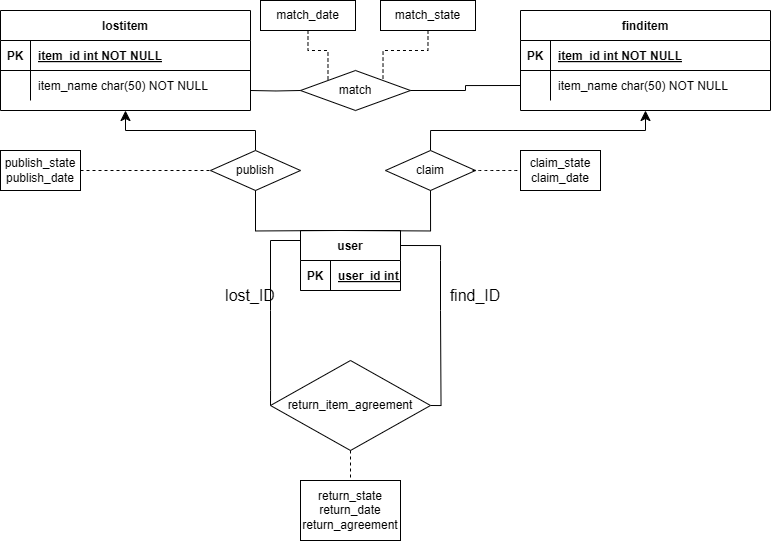

The diagram above was exported from draw.io. Its source (the exported page's mxGraphModel, read from the mxfile embedded in the PNG):
<mxGraphModel dx="2085" dy="614" grid="1" gridSize="10" guides="1" tooltips="1" connect="1" arrows="1" fold="1" page="1" pageScale="1" pageWidth="850" pageHeight="1100" math="0" shadow="0" extFonts="Permanent Marker^https://fonts.googleapis.com/css?family=Permanent+Marker">
  <root>
    <mxCell id="0" />
    <mxCell id="1" parent="0" />
    <mxCell id="C-vyLk0tnHw3VtMMgP7b-23" value="lostitem" style="shape=table;startSize=30;container=1;collapsible=1;childLayout=tableLayout;fixedRows=1;rowLines=0;fontStyle=1;align=center;resizeLast=1;" parent="1" vertex="1">
      <mxGeometry x="-50" y="60" width="250" height="100" as="geometry">
        <mxRectangle x="-50" y="60" width="80" height="30" as="alternateBounds" />
      </mxGeometry>
    </mxCell>
    <mxCell id="C-vyLk0tnHw3VtMMgP7b-24" value="" style="shape=partialRectangle;collapsible=0;dropTarget=0;pointerEvents=0;fillColor=none;points=[[0,0.5],[1,0.5]];portConstraint=eastwest;top=0;left=0;right=0;bottom=1;" parent="C-vyLk0tnHw3VtMMgP7b-23" vertex="1">
      <mxGeometry y="30" width="250" height="30" as="geometry" />
    </mxCell>
    <mxCell id="C-vyLk0tnHw3VtMMgP7b-25" value="PK" style="shape=partialRectangle;overflow=hidden;connectable=0;fillColor=none;top=0;left=0;bottom=0;right=0;fontStyle=1;" parent="C-vyLk0tnHw3VtMMgP7b-24" vertex="1">
      <mxGeometry width="30" height="30" as="geometry">
        <mxRectangle width="30" height="30" as="alternateBounds" />
      </mxGeometry>
    </mxCell>
    <mxCell id="C-vyLk0tnHw3VtMMgP7b-26" value="item_id int NOT NULL " style="shape=partialRectangle;overflow=hidden;connectable=0;fillColor=none;top=0;left=0;bottom=0;right=0;align=left;spacingLeft=6;fontStyle=5;" parent="C-vyLk0tnHw3VtMMgP7b-24" vertex="1">
      <mxGeometry x="30" width="220" height="30" as="geometry">
        <mxRectangle width="220" height="30" as="alternateBounds" />
      </mxGeometry>
    </mxCell>
    <mxCell id="C-vyLk0tnHw3VtMMgP7b-27" value="" style="shape=partialRectangle;collapsible=0;dropTarget=0;pointerEvents=0;fillColor=none;points=[[0,0.5],[1,0.5]];portConstraint=eastwest;top=0;left=0;right=0;bottom=0;" parent="C-vyLk0tnHw3VtMMgP7b-23" vertex="1">
      <mxGeometry y="60" width="250" height="30" as="geometry" />
    </mxCell>
    <mxCell id="C-vyLk0tnHw3VtMMgP7b-28" value="" style="shape=partialRectangle;overflow=hidden;connectable=0;fillColor=none;top=0;left=0;bottom=0;right=0;" parent="C-vyLk0tnHw3VtMMgP7b-27" vertex="1">
      <mxGeometry width="30" height="30" as="geometry">
        <mxRectangle width="30" height="30" as="alternateBounds" />
      </mxGeometry>
    </mxCell>
    <mxCell id="C-vyLk0tnHw3VtMMgP7b-29" value="item_name char(50) NOT NULL" style="shape=partialRectangle;overflow=hidden;connectable=0;fillColor=none;top=0;left=0;bottom=0;right=0;align=left;spacingLeft=6;" parent="C-vyLk0tnHw3VtMMgP7b-27" vertex="1">
      <mxGeometry x="30" width="220" height="30" as="geometry">
        <mxRectangle width="220" height="30" as="alternateBounds" />
      </mxGeometry>
    </mxCell>
    <mxCell id="CdwIW5U7gkdBpkko7iu_-1" value="finditem" style="shape=table;startSize=30;container=1;collapsible=1;childLayout=tableLayout;fixedRows=1;rowLines=0;fontStyle=1;align=center;resizeLast=1;" parent="1" vertex="1">
      <mxGeometry x="470" y="60" width="250" height="100" as="geometry">
        <mxRectangle x="370" y="120" width="80" height="30" as="alternateBounds" />
      </mxGeometry>
    </mxCell>
    <mxCell id="CdwIW5U7gkdBpkko7iu_-2" value="" style="shape=partialRectangle;collapsible=0;dropTarget=0;pointerEvents=0;fillColor=none;points=[[0,0.5],[1,0.5]];portConstraint=eastwest;top=0;left=0;right=0;bottom=1;" parent="CdwIW5U7gkdBpkko7iu_-1" vertex="1">
      <mxGeometry y="30" width="250" height="30" as="geometry" />
    </mxCell>
    <mxCell id="CdwIW5U7gkdBpkko7iu_-3" value="PK" style="shape=partialRectangle;overflow=hidden;connectable=0;fillColor=none;top=0;left=0;bottom=0;right=0;fontStyle=1;" parent="CdwIW5U7gkdBpkko7iu_-2" vertex="1">
      <mxGeometry width="30" height="30" as="geometry">
        <mxRectangle width="30" height="30" as="alternateBounds" />
      </mxGeometry>
    </mxCell>
    <mxCell id="CdwIW5U7gkdBpkko7iu_-4" value="item_id int NOT NULL " style="shape=partialRectangle;overflow=hidden;connectable=0;fillColor=none;top=0;left=0;bottom=0;right=0;align=left;spacingLeft=6;fontStyle=5;" parent="CdwIW5U7gkdBpkko7iu_-2" vertex="1">
      <mxGeometry x="30" width="220" height="30" as="geometry">
        <mxRectangle width="220" height="30" as="alternateBounds" />
      </mxGeometry>
    </mxCell>
    <mxCell id="CdwIW5U7gkdBpkko7iu_-5" value="" style="shape=partialRectangle;collapsible=0;dropTarget=0;pointerEvents=0;fillColor=none;points=[[0,0.5],[1,0.5]];portConstraint=eastwest;top=0;left=0;right=0;bottom=0;" parent="CdwIW5U7gkdBpkko7iu_-1" vertex="1">
      <mxGeometry y="60" width="250" height="30" as="geometry" />
    </mxCell>
    <mxCell id="CdwIW5U7gkdBpkko7iu_-6" value="" style="shape=partialRectangle;overflow=hidden;connectable=0;fillColor=none;top=0;left=0;bottom=0;right=0;" parent="CdwIW5U7gkdBpkko7iu_-5" vertex="1">
      <mxGeometry width="30" height="30" as="geometry">
        <mxRectangle width="30" height="30" as="alternateBounds" />
      </mxGeometry>
    </mxCell>
    <mxCell id="CdwIW5U7gkdBpkko7iu_-7" value="item_name char(50) NOT NULL" style="shape=partialRectangle;overflow=hidden;connectable=0;fillColor=none;top=0;left=0;bottom=0;right=0;align=left;spacingLeft=6;" parent="CdwIW5U7gkdBpkko7iu_-5" vertex="1">
      <mxGeometry x="30" width="220" height="30" as="geometry">
        <mxRectangle width="220" height="30" as="alternateBounds" />
      </mxGeometry>
    </mxCell>
    <mxCell id="CdwIW5U7gkdBpkko7iu_-8" value="match" style="rhombus;whiteSpace=wrap;html=1;" parent="1" vertex="1">
      <mxGeometry x="250" y="120" width="110" height="40" as="geometry" />
    </mxCell>
    <mxCell id="CdwIW5U7gkdBpkko7iu_-9" value="" style="endArrow=none;html=1;rounded=0;fontSize=12;startSize=8;endSize=8;entryX=0;entryY=0.5;entryDx=0;entryDy=0;edgeStyle=orthogonalEdgeStyle;" parent="1" target="CdwIW5U7gkdBpkko7iu_-8" edge="1">
      <mxGeometry width="50" height="50" relative="1" as="geometry">
        <mxPoint x="200" y="140" as="sourcePoint" />
        <mxPoint x="250" y="90" as="targetPoint" />
      </mxGeometry>
    </mxCell>
    <mxCell id="CdwIW5U7gkdBpkko7iu_-12" value="match_date" style="rounded=0;whiteSpace=wrap;html=1;" parent="1" vertex="1">
      <mxGeometry x="210" y="50" width="95" height="30" as="geometry" />
    </mxCell>
    <mxCell id="CdwIW5U7gkdBpkko7iu_-17" value="match_state" style="rounded=0;whiteSpace=wrap;html=1;" parent="1" vertex="1">
      <mxGeometry x="330" y="50" width="95" height="30" as="geometry" />
    </mxCell>
    <mxCell id="CdwIW5U7gkdBpkko7iu_-20" value="user" style="shape=table;startSize=30;container=1;collapsible=1;childLayout=tableLayout;fixedRows=1;rowLines=0;fontStyle=1;align=center;resizeLast=1;" parent="1" vertex="1">
      <mxGeometry x="250" y="280" width="100" height="60" as="geometry">
        <mxRectangle x="250" y="280" width="80" height="30" as="alternateBounds" />
      </mxGeometry>
    </mxCell>
    <mxCell id="CdwIW5U7gkdBpkko7iu_-21" value="" style="shape=partialRectangle;collapsible=0;dropTarget=0;pointerEvents=0;fillColor=none;points=[[0,0.5],[1,0.5]];portConstraint=eastwest;top=0;left=0;right=0;bottom=1;" parent="CdwIW5U7gkdBpkko7iu_-20" vertex="1">
      <mxGeometry y="30" width="100" height="30" as="geometry" />
    </mxCell>
    <mxCell id="CdwIW5U7gkdBpkko7iu_-22" value="PK" style="shape=partialRectangle;overflow=hidden;connectable=0;fillColor=none;top=0;left=0;bottom=0;right=0;fontStyle=1;" parent="CdwIW5U7gkdBpkko7iu_-21" vertex="1">
      <mxGeometry width="30" height="30" as="geometry">
        <mxRectangle width="30" height="30" as="alternateBounds" />
      </mxGeometry>
    </mxCell>
    <mxCell id="CdwIW5U7gkdBpkko7iu_-23" value="user_id int NOT NULL " style="shape=partialRectangle;overflow=hidden;connectable=0;fillColor=none;top=0;left=0;bottom=0;right=0;align=left;spacingLeft=6;fontStyle=5;" parent="CdwIW5U7gkdBpkko7iu_-21" vertex="1">
      <mxGeometry x="30" width="70" height="30" as="geometry">
        <mxRectangle width="70" height="30" as="alternateBounds" />
      </mxGeometry>
    </mxCell>
    <mxCell id="CdwIW5U7gkdBpkko7iu_-29" style="edgeStyle=orthogonalEdgeStyle;rounded=0;orthogonalLoop=1;jettySize=auto;html=1;exitX=0.5;exitY=0;exitDx=0;exitDy=0;entryX=0.5;entryY=1;entryDx=0;entryDy=0;fontSize=12;startSize=8;endSize=8;" parent="1" source="CdwIW5U7gkdBpkko7iu_-27" target="C-vyLk0tnHw3VtMMgP7b-23" edge="1">
      <mxGeometry relative="1" as="geometry" />
    </mxCell>
    <mxCell id="CdwIW5U7gkdBpkko7iu_-27" value="publish" style="rhombus;whiteSpace=wrap;html=1;" parent="1" vertex="1">
      <mxGeometry x="160" y="200" width="90" height="40" as="geometry" />
    </mxCell>
    <mxCell id="CdwIW5U7gkdBpkko7iu_-30" style="edgeStyle=orthogonalEdgeStyle;rounded=0;orthogonalLoop=1;jettySize=auto;html=1;exitX=0.5;exitY=0;exitDx=0;exitDy=0;entryX=0.5;entryY=1;entryDx=0;entryDy=0;fontSize=12;startSize=8;endSize=8;" parent="1" source="CdwIW5U7gkdBpkko7iu_-28" target="CdwIW5U7gkdBpkko7iu_-1" edge="1">
      <mxGeometry relative="1" as="geometry" />
    </mxCell>
    <mxCell id="CdwIW5U7gkdBpkko7iu_-28" value="claim" style="rhombus;whiteSpace=wrap;html=1;" parent="1" vertex="1">
      <mxGeometry x="335" y="200" width="90" height="40" as="geometry" />
    </mxCell>
    <mxCell id="CdwIW5U7gkdBpkko7iu_-33" value="" style="endArrow=none;html=1;rounded=0;fontSize=12;startSize=8;endSize=8;entryX=0.5;entryY=1;entryDx=0;entryDy=0;edgeStyle=orthogonalEdgeStyle;" parent="1" target="CdwIW5U7gkdBpkko7iu_-28" edge="1">
      <mxGeometry width="50" height="50" relative="1" as="geometry">
        <mxPoint x="290" y="280" as="sourcePoint" />
        <mxPoint x="340" y="230" as="targetPoint" />
      </mxGeometry>
    </mxCell>
    <mxCell id="CdwIW5U7gkdBpkko7iu_-34" value="" style="endArrow=none;html=1;rounded=0;fontSize=12;startSize=8;endSize=8;entryX=0.5;entryY=1;entryDx=0;entryDy=0;edgeStyle=orthogonalEdgeStyle;" parent="1" target="CdwIW5U7gkdBpkko7iu_-27" edge="1">
      <mxGeometry width="50" height="50" relative="1" as="geometry">
        <mxPoint x="290" y="280" as="sourcePoint" />
        <mxPoint x="210" y="240" as="targetPoint" />
      </mxGeometry>
    </mxCell>
    <mxCell id="CdwIW5U7gkdBpkko7iu_-35" value="claim_state&lt;div&gt;claim_date&lt;/div&gt;" style="rounded=0;whiteSpace=wrap;html=1;" parent="1" vertex="1">
      <mxGeometry x="470" y="200" width="80" height="40" as="geometry" />
    </mxCell>
    <mxCell id="CdwIW5U7gkdBpkko7iu_-36" value="" style="endArrow=none;dashed=1;html=1;rounded=0;fontSize=12;startSize=8;endSize=8;curved=1;entryX=0;entryY=0.5;entryDx=0;entryDy=0;" parent="1" target="CdwIW5U7gkdBpkko7iu_-35" edge="1">
      <mxGeometry width="50" height="50" relative="1" as="geometry">
        <mxPoint x="422" y="220" as="sourcePoint" />
        <mxPoint x="530" y="180" as="targetPoint" />
      </mxGeometry>
    </mxCell>
    <mxCell id="CdwIW5U7gkdBpkko7iu_-37" value="publish_state&lt;div&gt;publish_date&lt;/div&gt;" style="rounded=0;whiteSpace=wrap;html=1;" parent="1" vertex="1">
      <mxGeometry x="-50" y="200" width="80" height="40" as="geometry" />
    </mxCell>
    <mxCell id="CdwIW5U7gkdBpkko7iu_-39" value="" style="endArrow=none;html=1;rounded=0;fontSize=12;startSize=8;endSize=8;curved=1;" parent="1" edge="1">
      <mxGeometry width="50" height="50" relative="1" as="geometry">
        <mxPoint x="220" y="290" as="sourcePoint" />
        <mxPoint x="250" y="290" as="targetPoint" />
      </mxGeometry>
    </mxCell>
    <mxCell id="CdwIW5U7gkdBpkko7iu_-40" value="" style="endArrow=none;html=1;rounded=0;fontSize=12;startSize=8;endSize=8;curved=1;" parent="1" edge="1">
      <mxGeometry width="50" height="50" relative="1" as="geometry">
        <mxPoint x="220" y="360" as="sourcePoint" />
        <mxPoint x="220" y="290" as="targetPoint" />
      </mxGeometry>
    </mxCell>
    <mxCell id="CdwIW5U7gkdBpkko7iu_-41" value="" style="endArrow=none;html=1;rounded=0;fontSize=12;startSize=8;endSize=8;entryX=0;entryY=0.5;entryDx=0;entryDy=0;edgeStyle=orthogonalEdgeStyle;" parent="1" edge="1" target="CdwIW5U7gkdBpkko7iu_-45">
      <mxGeometry width="50" height="50" relative="1" as="geometry">
        <mxPoint x="220" y="360" as="sourcePoint" />
        <mxPoint x="260" y="360" as="targetPoint" />
        <Array as="points">
          <mxPoint x="220" y="440" />
        </Array>
      </mxGeometry>
    </mxCell>
    <mxCell id="CdwIW5U7gkdBpkko7iu_-42" value="" style="endArrow=none;html=1;rounded=0;fontSize=12;startSize=8;endSize=8;exitX=1;exitY=0.5;exitDx=0;exitDy=0;edgeStyle=orthogonalEdgeStyle;" parent="1" edge="1" source="CdwIW5U7gkdBpkko7iu_-45">
      <mxGeometry width="50" height="50" relative="1" as="geometry">
        <mxPoint x="350" y="360" as="sourcePoint" />
        <mxPoint x="390" y="360" as="targetPoint" />
      </mxGeometry>
    </mxCell>
    <mxCell id="CdwIW5U7gkdBpkko7iu_-43" value="" style="endArrow=none;html=1;rounded=0;fontSize=12;startSize=8;endSize=8;curved=1;" parent="1" edge="1">
      <mxGeometry width="50" height="50" relative="1" as="geometry">
        <mxPoint x="390" y="360" as="sourcePoint" />
        <mxPoint x="390" y="310" as="targetPoint" />
      </mxGeometry>
    </mxCell>
    <mxCell id="CdwIW5U7gkdBpkko7iu_-44" value="" style="endArrow=none;html=1;rounded=0;fontSize=12;startSize=8;endSize=8;exitX=1;exitY=0.25;exitDx=0;exitDy=0;edgeStyle=orthogonalEdgeStyle;" parent="1" source="CdwIW5U7gkdBpkko7iu_-20" edge="1">
      <mxGeometry width="50" height="50" relative="1" as="geometry">
        <mxPoint x="340" y="310" as="sourcePoint" />
        <mxPoint x="390" y="310" as="targetPoint" />
        <Array as="points">
          <mxPoint x="390" y="295" />
        </Array>
      </mxGeometry>
    </mxCell>
    <mxCell id="CdwIW5U7gkdBpkko7iu_-45" value="return_item_agreement" style="rhombus;whiteSpace=wrap;html=1;" parent="1" vertex="1">
      <mxGeometry x="220" y="410" width="160" height="90" as="geometry" />
    </mxCell>
    <mxCell id="CdwIW5U7gkdBpkko7iu_-46" value="lost_ID" style="text;html=1;align=center;verticalAlign=middle;whiteSpace=wrap;rounded=0;fontSize=16;" parent="1" vertex="1">
      <mxGeometry x="170" y="330" width="60" height="30" as="geometry" />
    </mxCell>
    <mxCell id="CdwIW5U7gkdBpkko7iu_-47" value="find_ID" style="text;html=1;align=center;verticalAlign=middle;whiteSpace=wrap;rounded=0;fontSize=16;" parent="1" vertex="1">
      <mxGeometry x="395" y="330" width="60" height="30" as="geometry" />
    </mxCell>
    <mxCell id="CdwIW5U7gkdBpkko7iu_-48" value="return_state&lt;div&gt;return_date&lt;/div&gt;&lt;div&gt;return_agreement&lt;/div&gt;" style="rounded=0;whiteSpace=wrap;html=1;" parent="1" vertex="1">
      <mxGeometry x="250" y="530" width="100" height="60" as="geometry" />
    </mxCell>
    <mxCell id="XiuAbURJHnWfktkaqeKb-4" value="" style="endArrow=none;html=1;rounded=0;exitX=1;exitY=0.5;exitDx=0;exitDy=0;entryX=0;entryY=0.5;entryDx=0;entryDy=0;edgeStyle=orthogonalEdgeStyle;" edge="1" parent="1" source="CdwIW5U7gkdBpkko7iu_-8" target="CdwIW5U7gkdBpkko7iu_-5">
      <mxGeometry width="50" height="50" relative="1" as="geometry">
        <mxPoint x="220" y="300" as="sourcePoint" />
        <mxPoint x="270" y="250" as="targetPoint" />
      </mxGeometry>
    </mxCell>
    <mxCell id="XiuAbURJHnWfktkaqeKb-7" value="" style="endArrow=none;dashed=1;html=1;rounded=0;entryX=0;entryY=0.5;entryDx=0;entryDy=0;exitX=1;exitY=0.5;exitDx=0;exitDy=0;" edge="1" parent="1" source="CdwIW5U7gkdBpkko7iu_-37" target="CdwIW5U7gkdBpkko7iu_-27">
      <mxGeometry width="50" height="50" relative="1" as="geometry">
        <mxPoint x="220" y="300" as="sourcePoint" />
        <mxPoint x="270" y="250" as="targetPoint" />
      </mxGeometry>
    </mxCell>
    <mxCell id="XiuAbURJHnWfktkaqeKb-8" value="" style="endArrow=none;dashed=1;html=1;rounded=0;exitX=0.5;exitY=1;exitDx=0;exitDy=0;entryX=0.5;entryY=0;entryDx=0;entryDy=0;" edge="1" parent="1" source="CdwIW5U7gkdBpkko7iu_-45" target="CdwIW5U7gkdBpkko7iu_-48">
      <mxGeometry width="50" height="50" relative="1" as="geometry">
        <mxPoint x="220" y="300" as="sourcePoint" />
        <mxPoint x="270" y="250" as="targetPoint" />
      </mxGeometry>
    </mxCell>
    <mxCell id="XiuAbURJHnWfktkaqeKb-9" value="" style="endArrow=none;dashed=1;html=1;rounded=0;exitX=0.5;exitY=1;exitDx=0;exitDy=0;entryX=0;entryY=0;entryDx=0;entryDy=0;edgeStyle=orthogonalEdgeStyle;" edge="1" parent="1" source="CdwIW5U7gkdBpkko7iu_-12" target="CdwIW5U7gkdBpkko7iu_-8">
      <mxGeometry width="50" height="50" relative="1" as="geometry">
        <mxPoint x="220" y="200" as="sourcePoint" />
        <mxPoint x="270" y="150" as="targetPoint" />
      </mxGeometry>
    </mxCell>
    <mxCell id="XiuAbURJHnWfktkaqeKb-10" value="" style="endArrow=none;dashed=1;html=1;rounded=0;exitX=0.5;exitY=1;exitDx=0;exitDy=0;entryX=1;entryY=0;entryDx=0;entryDy=0;edgeStyle=orthogonalEdgeStyle;" edge="1" parent="1" source="CdwIW5U7gkdBpkko7iu_-17" target="CdwIW5U7gkdBpkko7iu_-8">
      <mxGeometry width="50" height="50" relative="1" as="geometry">
        <mxPoint x="220" y="200" as="sourcePoint" />
        <mxPoint x="270" y="150" as="targetPoint" />
      </mxGeometry>
    </mxCell>
  </root>
</mxGraphModel>